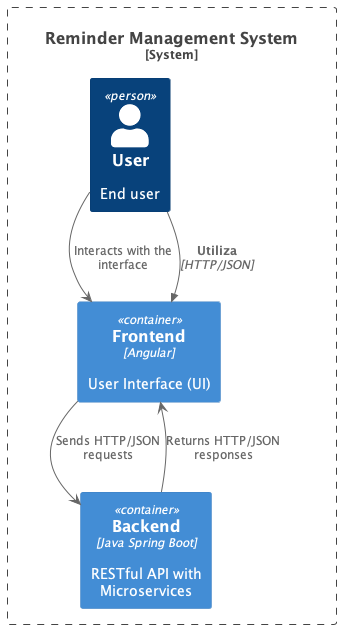

The diagram above was rendered by PlantUML. Its source (embedded in the PNG):
@startuml
!include https://raw.githubusercontent.com/plantuml-stdlib/C4-PlantUML/master/C4_Container.puml

System_Boundary(System, "Reminder Management System") {
    Container(Frontend, "Frontend", "Angular", "User Interface (UI)")
    Container(Backend, "Backend", "Java Spring Boot", "RESTful API with Microservices")

    Person(User, "User", "End user")

    User -> Frontend: Interacts with the interface
    Frontend -> Backend: Sends HTTP/JSON requests
    Backend --> Frontend: Returns HTTP/JSON responses
}

Rel(User, Frontend, "Utiliza", "HTTP/JSON")
@enduml